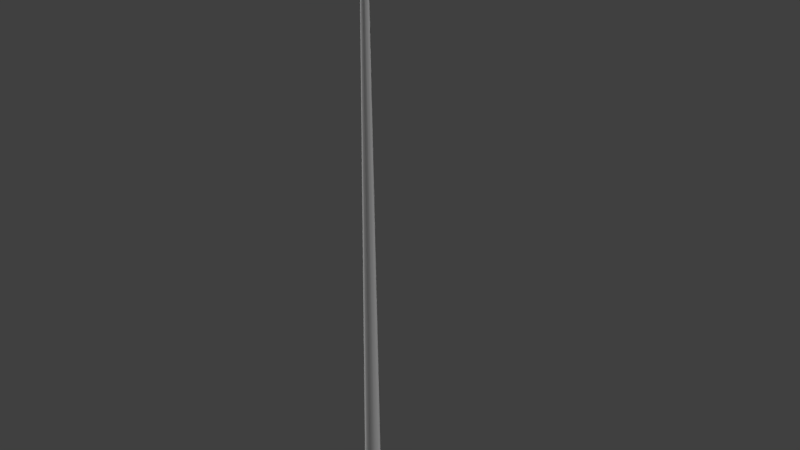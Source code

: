 # Source: poolCue.blend  (saved by Blender 2.78.0; exported with 4.5.12 LTS)
import bpy
from mathutils import Matrix  # noqa: F401  (used for matrix-valued properties, if any)

bpy.ops.wm.read_factory_settings(use_empty=True)
scene = bpy.context.scene
scene.name = 'Scene'

# ---- collections
col_collection_1 = bpy.data.collections.new('Collection 1'); scene.collection.children.link(col_collection_1)

# ---- materials (node trees are filled in below, after node groups)
mat_stick = bpy.data.materials.new('stick')
mat_stick.alpha_threshold = 0.0
mat_stick.use_transparent_shadow = False
mat_stick.roughness = 0.5
mat_stick.line_color = (0.0, 0.0, 0.0, 1.0)
mat_bumper = bpy.data.materials.new('bumper')
mat_bumper.alpha_threshold = 0.0
mat_bumper.use_transparent_shadow = False
mat_bumper.roughness = 0.5
mat_bumper.specular_intensity = 0.0

# ---- node groups
ng_auto_smooth = bpy.data.node_groups.new('Auto Smooth', 'GeometryNodeTree')
_s = ng_auto_smooth.interface.new_socket(name='Geometry', in_out='OUTPUT', socket_type='NodeSocketGeometry')
_s = ng_auto_smooth.interface.new_socket(name='Geometry', in_out='INPUT', socket_type='NodeSocketGeometry')
_s = ng_auto_smooth.interface.new_socket(name='Angle', in_out='INPUT', socket_type='NodeSocketFloat')
_s.subtype = 'ANGLE'
_s.min_value = 0.0
_s.max_value = 3.142
ng_auto_smooth.is_modifier = True
_N = ng_auto_smooth.nodes; _L = ng_auto_smooth.links
n0 = _N.new('NodeGroupOutput'); n0.name = 'Group Output'; n0.location = (480, -100)
n1 = _N.new('NodeGroupInput'); n1.name = 'Group Input'; n1.location = (-420, -300)
n2 = _N.new('NodeGroupInput'); n2.name = 'Group Input.001'; n2.location = (-60, -100)
n3 = _N.new('GeometryNodeSetShadeSmooth'); n3.name = 'Set Shade Smooth'; n3.location = (120, -100)
n3.domain = 'EDGE'
n4 = _N.new('GeometryNodeSetShadeSmooth'); n4.name = 'Set Shade Smooth.001'; n4.location = (300, -100)
n5 = _N.new('GeometryNodeInputMeshEdgeAngle'); n5.name = 'Edge Angle'; n5.location = (-420, -220)
n6 = _N.new('GeometryNodeInputEdgeSmooth'); n6.name = 'Is Edge Smooth'; n6.location = (-60, -160)
n7 = _N.new('GeometryNodeInputShadeSmooth'); n7.name = 'Is Face Smooth'; n7.location = (-240, -340)
n8 = _N.new('FunctionNodeBooleanMath'); n8.name = 'Boolean Math'; n8.location = (-60, -220)
n9 = _N.new('FunctionNodeCompare'); n9.name = 'Compare'; n9.location = (-240, -180)
n9.operation = 'LESS_EQUAL'
_L.new(n5.outputs[0], n9.inputs[0])
_L.new(n4.outputs[0], n0.inputs[0])
_L.new(n1.outputs[1], n9.inputs[1])
_L.new(n9.outputs[0], n8.inputs[0])
_L.new(n7.outputs[0], n8.inputs[1])
_L.new(n2.outputs[0], n3.inputs[0])
_L.new(n6.outputs[0], n3.inputs[1])
_L.new(n3.outputs[0], n4.inputs[0])
_L.new(n8.outputs[0], n3.inputs[2])
n0.is_active_output = True

# ---- material node trees

# ---- world
world_world = bpy.data.worlds.new('World'); scene.world = world_world
world_world.color = (0.05088, 0.05088, 0.05088)
world_world.use_sun_shadow = False
world_world.sun_shadow_jitter_overblur = 0.0
world_world.cycles.sampling_method = 'MANUAL'

# ---- cameras
cam_camera = bpy.data.cameras.new('Camera')
cam_camera.clip_end = 100.0
cam_camera.lens = 35.0
cam_camera.sensor_width = 32.0
cam_camera.sensor_height = 18.0
cam_camera.ortho_scale = 7.314
cam_camera.dof.focus_distance = 0.0
cam_camera.dof.aperture_fstop = 128.0

# ---- lights
light_lamp_001 = bpy.data.lights.new('Lamp.001', 'SUN')
light_lamp_001.transmission_factor = 0.0
light_lamp_001.cutoff_distance = 30.0
light_lamp_001.angle = 0.1993
light_lamp_001.energy = 1.0
light_lamp_001.shadow_buffer_clip_start = 1.001
light_lamp_001.shadow_soft_size = 0.1
light_lamp_001.shadow_cascade_max_distance = 1000.0
light_hemi_001 = bpy.data.lights.new('Hemi.001', 'SUN')
light_hemi_001.transmission_factor = 0.0
light_hemi_001.angle = 0.1993
light_hemi_001.energy = 1.0
light_hemi_001.shadow_buffer_clip_start = 0.5
light_hemi_001.shadow_soft_size = 0.1
light_hemi_001.shadow_cascade_max_distance = 1000.0
light_hemi = bpy.data.lights.new('Hemi', 'SUN')
light_hemi.transmission_factor = 0.0
light_hemi.angle = 0.1993
light_hemi.energy = 1.0
light_hemi.shadow_buffer_clip_start = 0.5
light_hemi.shadow_soft_size = 0.1
light_hemi.shadow_cascade_max_distance = 1000.0
light_lamp = bpy.data.lights.new('Lamp', 'SUN')
light_lamp.transmission_factor = 0.0
light_lamp.cutoff_distance = 30.0
light_lamp.angle = 0.1993
light_lamp.energy = 1.0
light_lamp.shadow_buffer_clip_start = 1.001
light_lamp.shadow_soft_size = 0.1
light_lamp.shadow_cascade_max_distance = 1000.0

# ---- meshes
me_cylinder = bpy.data.meshes.new('Cylinder')
me_cylinder.from_pydata([(0.0, 0.125, -4.5), (-1.275e-09, 0.02168, 5.5), (0.0625, 0.1083, -4.5), (0.01084, 0.01878, 5.5), (0.1083, 0.0625, -4.5), (0.01878, 0.01084, 5.5), (0.125, -5.464e-09, -4.5), (0.02168, -1.53e-08, 5.5), (0.1083, -0.0625, -4.5), (0.01878, -0.01084, 5.5), (0.0625, -0.1083, -4.5), (0.01084, -0.01878, 5.5), (1.887e-08, -0.125, -4.5), (1.999e-09, -0.02168, 5.5), (-0.0625, -0.1083, -4.5), (-0.01084, -0.01878, 5.5), (-0.1083, -0.0625, -4.5), (-0.01878, -0.01084, 5.5), (-0.125, -5.811e-08, -4.5), (-0.02168, -2.443e-08, 5.5), (-0.1083, 0.0625, -4.5), (-0.01878, 0.01084, 5.5), (-0.0625, 0.1083, -4.5), (-0.01084, 0.01878, 5.5), (-1.242e-10, 0.1125, -4.575), (0.05625, 0.09743, -4.575), (0.09743, 0.05625, -4.575), (0.1125, -6.656e-09, -4.575), (0.09743, -0.05625, -4.575), (0.05625, -0.09743, -4.575), (1.686e-08, -0.1125, -4.575), (-0.05625, -0.09743, -4.575), (-0.09743, -0.05625, -4.575), (-0.1125, -5.404e-08, -4.575), (-0.09743, 0.05625, -4.575), (-0.05625, 0.09743, -4.575), (-1.335e-09, 0.08437, -4.6), (0.04219, 0.07307, -4.6), (0.07307, 0.04219, -4.6), (0.08437, -9.183e-09, -4.6), (0.07307, -0.04219, -4.6), (0.04219, -0.07307, -4.6), (1.141e-08, -0.08438, -4.6), (-0.04219, -0.07307, -4.6), (-0.07307, -0.04219, -4.6), (-0.08438, -4.472e-08, -4.6), (-0.07307, 0.04219, -4.6), (-0.04219, 0.07307, -4.6), (-9.29e-10, 0.03148, 5.475), (0.01574, 0.02727, 5.475), (0.02727, 0.01574, 5.475), (0.03148, -1.438e-08, 5.475), (0.02727, -0.01574, 5.475), (0.01574, -0.02727, 5.475), (3.825e-09, -0.03148, 5.475), (-0.01574, -0.02727, 5.475), (-0.02727, -0.01574, 5.475), (-0.03148, -2.764e-08, 5.475), (-0.02727, 0.01574, 5.475), (-0.01574, 0.02727, 5.475), (-9.651e-10, 0.0302, 5.493), (0.0151, 0.02615, 5.493), (0.02615, 0.0151, 5.493), (0.0302, -1.452e-08, 5.493), (0.02615, -0.0151, 5.493), (0.0151, -0.02615, 5.493), (3.594e-09, -0.0302, 5.493), (-0.0151, -0.02615, 5.493), (-0.02615, -0.0151, 5.493), (-0.0302, -2.724e-08, 5.493), (-0.02615, 0.0151, 5.493), (-0.0151, 0.02615, 5.493)], [], [(60, 1, 3, 61), (61, 3, 5, 62), (62, 5, 7, 63), (63, 7, 9, 64), (64, 9, 11, 65), (65, 11, 13, 66), (66, 13, 15, 67), (67, 15, 17, 68), (68, 17, 19, 69), (69, 19, 21, 70), (3, 1, 23, 21, 19, 17, 15, 13, 11, 9, 7, 5), (70, 21, 23, 71), (71, 23, 1, 60), (2, 4, 26, 25), (26, 27, 39, 38), (18, 20, 34, 33), (16, 18, 33, 32), (14, 16, 32, 31), (12, 14, 31, 30), (10, 12, 30, 29), (8, 10, 29, 28), (6, 8, 28, 27), (22, 0, 24, 35), (0, 2, 25, 24), (4, 6, 27, 26), (20, 22, 35, 34), (36, 37, 38, 39, 40, 41, 42, 43, 44, 45, 46, 47), (33, 34, 46, 45), (30, 31, 43, 42), (27, 28, 40, 39), (34, 35, 47, 46), (24, 25, 37, 36), (31, 32, 44, 43), (28, 29, 41, 40), (35, 24, 36, 47), (25, 26, 38, 37), (32, 33, 45, 44), (29, 30, 42, 41), (22, 59, 48, 0), (20, 58, 59, 22), (18, 57, 58, 20), (16, 56, 57, 18), (14, 55, 56, 16), (12, 54, 55, 14), (10, 53, 54, 12), (8, 52, 53, 10), (6, 51, 52, 8), (4, 50, 51, 6), (2, 49, 50, 4), (0, 48, 49, 2), (59, 71, 60, 48), (58, 70, 71, 59), (57, 69, 70, 58), (56, 68, 69, 57), (55, 67, 68, 56), (54, 66, 67, 55), (53, 65, 66, 54), (52, 64, 65, 53), (51, 63, 64, 52), (50, 62, 63, 51), (49, 61, 62, 50), (48, 60, 61, 49)])
me_cylinder.polygons.foreach_set('use_smooth', [True] * 62)
me_cylinder.polygons.foreach_set('material_index', [0, 0, 0, 0, 0, 0, 0, 0, 0, 0, 0, 0, 0, 1, 1, 1, 1, 1, 1, 1, 1, 1, 1, 1, 1, 1, 1, 1, 1, 1, 1, 1, 1, 1, 1, 1, 1, 1, 0, 0, 0, 0, 0, 0, 0, 0, 0, 0, 0, 0, 0, 0, 0, 0, 0, 0, 0, 0, 0, 0, 0, 0])
_k = set([(0, 2), (0, 22), (2, 4), (4, 6), (6, 8), (8, 10), (10, 12), (12, 14), (14, 16), (16, 18), (18, 20), (20, 22), (36, 37), (36, 47), (37, 38), (38, 39), (39, 40), (40, 41), (41, 42), (42, 43), (43, 44), (44, 45), (45, 46), (46, 47), (48, 49), (48, 59), (49, 50), (50, 51), (51, 52), (52, 53), (53, 54), (54, 55), (55, 56), (56, 57), (57, 58), (58, 59)])
me_cylinder.attributes.new('sharp_edge', 'BOOLEAN', 'EDGE').data.foreach_set('value', [ (min(e.vertices), max(e.vertices)) in _k for e in me_cylinder.edges])
_uv = me_cylinder.uv_layers.new(name='UVMap')
_uv.uv.foreach_set('vector', [0.9818, 0.1754, 0.9755, 0.1714, 0.9799, 0.1628, 0.9858, 0.1655, 0.9858, 0.1655, 0.9799, 0.1628, 0.9804, 0.1538, 0.9872, 0.1544, 0.9872, 0.1544, 0.9804, 0.1538, 0.9781, 0.1431, 0.9859, 0.1419, 0.9801, 0.1343, 0.9781, 0.1431, 0.9712, 0.1389, 0.9724, 0.1307, 0.9724, 0.1307, 0.9712, 0.1389, 0.9645, 0.1379, 0.9645, 0.1294, 0.9645, 0.1294, 0.9645, 0.1379, 0.9578, 0.1411, 0.9565, 0.1317, 0.9518, 0.1369, 0.9578, 0.1411, 0.9536, 0.1489, 0.9478, 0.1461, 0.9478, 0.1461, 0.9536, 0.1489, 0.9529, 0.1581, 0.9462, 0.1573, 0.9462, 0.1573, 0.9529, 0.1581, 0.9552, 0.1689, 0.9473, 0.1698, 0.9531, 0.1775, 0.9552, 0.1689, 0.9621, 0.1732, 0.9607, 0.1813, 0.9799, 0.1628, 0.9755, 0.1714, 0.9688, 0.1742, 0.9621, 0.1732, 0.9552, 0.1689, 0.9529, 0.1581, 0.9536, 0.1489, 0.9578, 0.1411, 0.9645, 0.1379, 0.9712, 0.1389, 0.9781, 0.1431, 0.9804, 0.1538, 0.9607, 0.1813, 0.9621, 0.1732, 0.9688, 0.1742, 0.9686, 0.1827, 0.9686, 0.1827, 0.9688, 0.1742, 0.9755, 0.1714, 0.9766, 0.1808, 0.0, 0.0, 1.0, 0.0, 1.0, 1.0, 0.0, 1.0, 0.0, 0.0, 1.0, 0.0, 1.0, 1.0, 0.0, 1.0, 0.0, 0.0, 1.0, 0.0, 1.0, 1.0, 0.0, 1.0, 0.0, 0.0, 1.0, 0.0, 1.0, 1.0, 0.0, 1.0, 0.0, 0.0, 1.0, 0.0, 1.0, 1.0, 0.0, 1.0, 0.0, 0.0, 1.0, 0.0, 1.0, 1.0, 0.0, 1.0, 0.0, 0.0, 1.0, 0.0, 1.0, 1.0, 0.0, 1.0, 0.0, 0.0, 1.0, 0.0, 1.0, 1.0, 0.0, 1.0, 0.0, 0.0, 1.0, 0.0, 1.0, 1.0, 0.0, 1.0, 0.0, 0.0, 1.0, 0.0, 1.0, 1.0, 0.0, 1.0, 0.0, 0.0, 1.0, 0.0, 1.0, 1.0, 0.0, 1.0, 0.0, 0.0, 1.0, 0.0, 1.0, 1.0, 0.0, 1.0, 0.0, 0.0, 1.0, 0.0, 1.0, 1.0, 0.0, 1.0, 0.5, 1.0, 0.75, 0.933, 0.933, 0.75, 1.0, 0.5, 0.933, 0.25, 0.75, 0.06699, 0.5, 0.0, 0.25, 0.06699, 0.06699, 0.25, 0.0, 0.5, 0.06699, 0.75, 0.25, 0.933, 0.0, 0.0, 1.0, 0.0, 1.0, 1.0, 0.0, 1.0, 0.0, 0.0, 1.0, 0.0, 1.0, 1.0, 0.0, 1.0, 0.0, 0.0, 1.0, 0.0, 1.0, 1.0, 0.0, 1.0, 0.0, 0.0, 1.0, 0.0, 1.0, 1.0, 0.0, 1.0, 0.0, 0.0, 1.0, 0.0, 1.0, 1.0, 0.0, 1.0, 0.0, 0.0, 1.0, 0.0, 1.0, 1.0, 0.0, 1.0, 0.0, 0.0, 1.0, 0.0, 1.0, 1.0, 0.0, 1.0, 0.0, 0.0, 1.0, 0.0, 1.0, 1.0, 0.0, 1.0, 0.0, 0.0, 1.0, 0.0, 1.0, 1.0, 0.0, 1.0, 0.0, 0.0, 1.0, 0.0, 1.0, 1.0, 0.0, 1.0, 0.0, 0.0, 1.0, 0.0, 1.0, 1.0, 0.0, 1.0, 0.002232, 0.07925, 0.9959, 0.01996, 0.9959, 0.04301, 0.002275, 0.1708, 0.002227, 0.0, 0.9959, 5.96e-07, 0.9959, 0.01996, 0.002232, 0.07925, 0.002275, 0.6708, 0.9959, 0.543, 0.996, 0.563, 0.002344, 0.75, 0.002232, 0.5792, 0.9959, 0.52, 0.9959, 0.543, 0.002275, 0.6708, 0.002227, 0.5, 0.9959, 0.5, 0.9959, 0.52, 0.002232, 0.5792, 0.002275, 0.4208, 0.9959, 0.293, 0.996, 0.313, 0.002344, 0.5, 0.002232, 0.3292, 0.9959, 0.27, 0.9959, 0.293, 0.002275, 0.4208, 0.002227, 0.25, 0.9959, 0.25, 0.9959, 0.27, 0.002232, 0.3292, 0.002275, 0.9208, 0.9959, 0.793, 0.996, 0.813, 0.002344, 1.0, 0.002232, 0.8293, 0.9959, 0.77, 0.9959, 0.793, 0.002275, 0.9208, 0.002227, 0.75, 0.9959, 0.75, 0.9959, 0.77, 0.002232, 0.8293, 0.002275, 0.1708, 0.9959, 0.04301, 0.996, 0.06297, 0.002344, 0.25, 0.9684, 0.1911, 0.9686, 0.1827, 0.9766, 0.1808, 0.9777, 0.1902, 0.9594, 0.1895, 0.9607, 0.1813, 0.9686, 0.1827, 0.9684, 0.1911, 0.9511, 0.1862, 0.9531, 0.1775, 0.9607, 0.1813, 0.9594, 0.1895, 0.9395, 0.1564, 0.9462, 0.1573, 0.9473, 0.1698, 0.9395, 0.1707, 0.942, 0.1433, 0.9478, 0.1461, 0.9462, 0.1573, 0.9395, 0.1564, 0.9458, 0.1326, 0.9518, 0.1369, 0.9478, 0.1461, 0.942, 0.1433, 0.9646, 0.121, 0.9645, 0.1294, 0.9565, 0.1317, 0.9553, 0.1223, 0.9737, 0.1225, 0.9724, 0.1307, 0.9645, 0.1294, 0.9646, 0.121, 0.9821, 0.1256, 0.9801, 0.1343, 0.9724, 0.1307, 0.9737, 0.1225, 0.9939, 0.155, 0.9872, 0.1544, 0.9859, 0.1419, 0.9936, 0.1408, 0.9918, 0.1682, 0.9858, 0.1655, 0.9872, 0.1544, 0.9939, 0.155, 0.9881, 0.1795, 0.9818, 0.1754, 0.9858, 0.1655, 0.9918, 0.1682])
me_cylinder.materials.append(mat_stick)
me_cylinder.materials.append(mat_bumper)
me_cylinder.use_remesh_preserve_volume = False
me_cylinder.use_remesh_preserve_attributes = False
me_cylinder.use_mirror_vertex_groups = False
me_cylinder.update()

# ---- objects
ob_lamp_001 = bpy.data.objects.new('Lamp.001', light_lamp_001)
ob_hemi_001 = bpy.data.objects.new('Hemi.001', light_hemi_001)
ob_hemi = bpy.data.objects.new('Hemi', light_hemi)
ob_cylinder = bpy.data.objects.new('Cylinder', me_cylinder)
ob_lamp = bpy.data.objects.new('Lamp', light_lamp)
ob_camera = bpy.data.objects.new('Camera', cam_camera)

# ---- transforms, parenting, visibility, modifiers, constraints
ob_lamp_001.location = (-0.8156, -4.367, 8.521)
ob_lamp_001.rotation_euler = (-0.1843, -0.606, 0.8707)
ob_lamp_001.lock_rotations_4d = False
ob_lamp_001.empty_display_type = 'ARROWS'
ob_lamp_001.color = (0.0, 0.0, 0.0, 0.0)
ob_lamp_001.lineart.crease_threshold = 0.0
ob_hemi_001.location = (-2.214, 5.373, 3.112)
ob_hemi_001.rotation_euler = (1.321, -0.6846, -2.126)
ob_hemi_001.lineart.crease_threshold = 0.0
ob_hemi.location = (-7.105, 0.0, 5.729)
ob_hemi.rotation_euler = (0.0, -0.6109, 0.0)
ob_hemi.lineart.crease_threshold = 0.0
ob_cylinder.location = (0.0, 0.0, 0.0)
ob_cylinder.lineart.crease_threshold = 0.0
_m = ob_cylinder.modifiers.new('Auto Smooth', 'NODES')
_m.node_group = ng_auto_smooth
_gi = [s.identifier for s in ng_auto_smooth.interface.items_tree if s.item_type == 'SOCKET' and s.in_out == 'INPUT']
_m[_gi[1]] = 1.047  # Angle
ob_lamp.location = (4.076, 1.005, 5.904)
ob_lamp.rotation_euler = (0.6503, 0.05522, 1.866)
ob_lamp.lock_rotations_4d = False
ob_lamp.empty_display_type = 'ARROWS'
ob_lamp.color = (0.0, 0.0, 0.0, 0.0)
ob_lamp.lineart.crease_threshold = 0.0
ob_camera.location = (7.481, -6.508, 5.344)
ob_camera.rotation_euler = (1.109, 0.0, 0.8149)
ob_camera.lock_rotations_4d = False
ob_camera.empty_display_type = 'ARROWS'
ob_camera.color = (0.0, 0.0, 0.0, 0.0)
ob_camera.display_type = 'WIRE'
ob_camera.lineart.crease_threshold = 0.0

# ---- collection membership
col_collection_1.objects.link(ob_lamp_001)
col_collection_1.objects.link(ob_hemi_001)
col_collection_1.objects.link(ob_hemi)
col_collection_1.objects.link(ob_cylinder)
col_collection_1.objects.link(ob_lamp)
col_collection_1.objects.link(ob_camera)

# ---- scene / render settings (as saved in the file)
scene.camera = ob_camera
scene.frame_start = 1; scene.frame_end = 250; scene.frame_set(1)
scene.render.engine = 'BLENDER_EEVEE_NEXT'
scene.render.resolution_percentage = 50
scene.render.dither_intensity = 0.0
scene.cycles.use_denoising = False
scene.cycles.samples = 128
scene.cycles.sampling_pattern = 'TABULATED_SOBOL'
scene.cycles.light_sampling_threshold = 0.0
scene.cycles.use_adaptive_sampling = False
scene.cycles.use_light_tree = False
scene.cycles.blur_glossy = 0.0
scene.cycles.sample_clamp_indirect = 0.0
scene.view_settings.view_transform = 'Standard'
bpy.context.view_layer.update()
